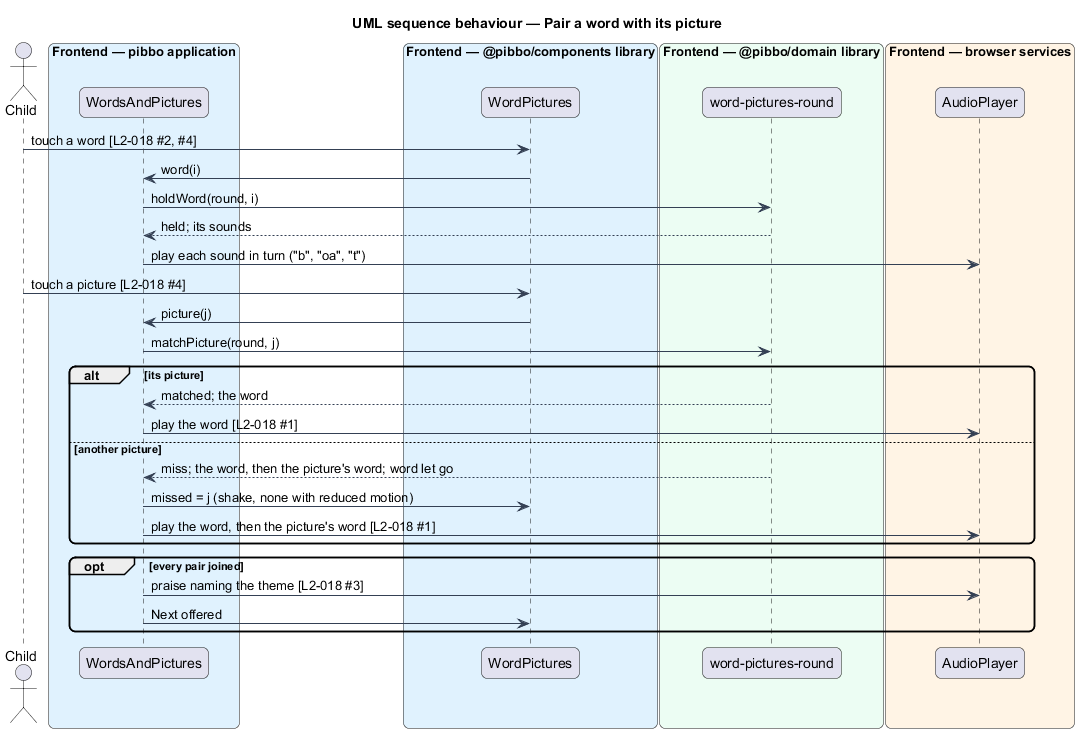

The diagram above was rendered by PlantUML. Its source (embedded in the PNG):
@startuml
title UML sequence behaviour — Pair a word with its picture
skinparam backgroundColor #FFFFFF
skinparam shadowing false
skinparam roundcorner 12
skinparam defaultFontName Arial
skinparam ArrowColor #344054
actor "Child" as actor
box "Frontend — pibbo application" #E0F2FE
  participant "WordsAndPictures" as page
end box
box "Frontend — @pibbo/components library" #E0F2FE
  participant "WordPictures" as view
end box
box "Frontend — @pibbo/domain library" #ECFDF3
  participant "word-pictures-round" as rules
end box
box "Frontend — browser services" #FFF4E5
  participant "AudioPlayer" as audio
end box
actor -> view : touch a word [L2-018 #2, #4]
view -> page : word(i)
page -> rules : holdWord(round, i)
rules --> page : held; its sounds
page -> audio : play each sound in turn ("b", "oa", "t")
actor -> view : touch a picture [L2-018 #4]
view -> page : picture(j)
page -> rules : matchPicture(round, j)
alt its picture
  rules --> page : matched; the word
  page -> audio : play the word [L2-018 #1]
else another picture
  rules --> page : miss; the word, then the picture's word; word let go
  page -> view : missed = j (shake, none with reduced motion)
  page -> audio : play the word, then the picture's word [L2-018 #1]
end
opt every pair joined
  page -> audio : praise naming the theme [L2-018 #3]
  page -> view : Next offered
end
@enduml